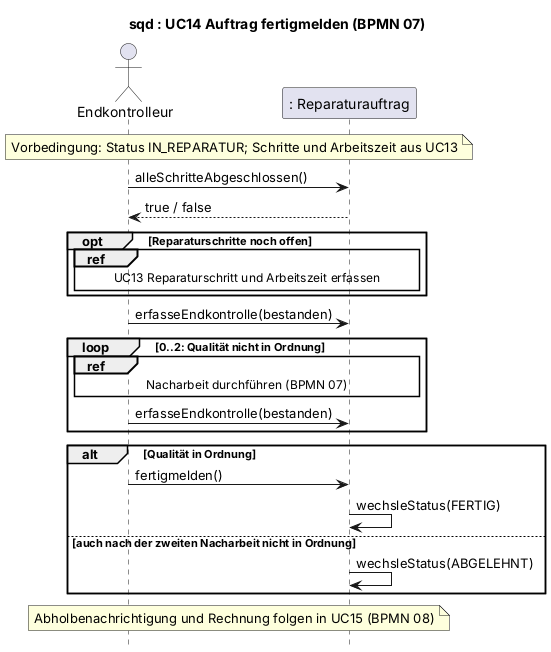

The diagram above was rendered by PlantUML. Its source (embedded in the PNG):
@startuml
' BPMN: p07-reparaturdurchfuehrung.bpmn. Kernablauf: Endkontrolle, höchstens zwei Nacharbeiten (E-22), fertigmelden oder abbrechen.
title sqd : UC14 Auftrag fertigmelden (BPMN 07)
skinparam defaultFontName Arial
skinparam sequenceMessageAlign left
skinparam maxMessageSize 170
hide footbox

actor Endkontrolleur as E
participant ": Reparaturauftrag" as RA

note over E, RA : Vorbedingung: Status IN_REPARATUR; Schritte und Arbeitszeit aus UC13
E -> RA : alleSchritteAbgeschlossen()
RA --> E : true / false
opt Reparaturschritte noch offen
    ref over E, RA : UC13 Reparaturschritt und Arbeitszeit erfassen
end
E -> RA : erfasseEndkontrolle(bestanden)
loop 0..2: Qualität nicht in Ordnung
    ref over E, RA : Nacharbeit durchführen (BPMN 07)
    E -> RA : erfasseEndkontrolle(bestanden)
end
alt Qualität in Ordnung
    E -> RA : fertigmelden()
    RA -> RA : wechsleStatus(FERTIG)
else auch nach der zweiten Nacharbeit nicht in Ordnung
    RA -> RA : wechsleStatus(ABGELEHNT)
end
note over E, RA : Abholbenachrichtigung und Rechnung folgen in UC15 (BPMN 08)
@enduml